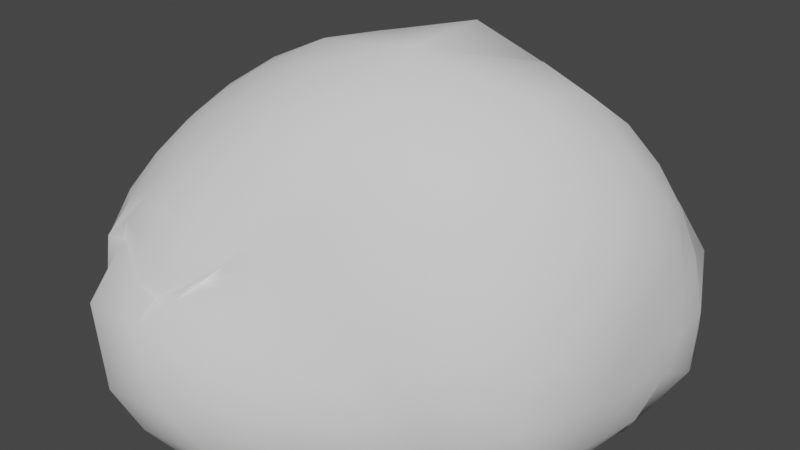 # Source: HugeRock.blend  (saved by Blender 4.1.24; exported with 4.5.12 LTS)
import bpy
from mathutils import Matrix  # noqa: F401  (used for matrix-valued properties, if any)

bpy.ops.wm.read_factory_settings(use_empty=True)
scene = bpy.context.scene
scene.name = 'Scene'

# ---- world
world_world = bpy.data.worlds.new('World'); scene.world = world_world
world_world.use_nodes = True; world_world.node_tree.nodes.clear()
_N = world_world.node_tree.nodes; _L = world_world.node_tree.links
n0 = _N.new('ShaderNodeOutputWorld'); n0.name = 'World Output'; n0.location = (300, 300)
n1 = _N.new('ShaderNodeBackground'); n1.name = 'Background'; n1.location = (10, 300)
n1.inputs[0].default_value = (0.05088, 0.05088, 0.05088, 1.0)
_L.new(n1.outputs[0], n0.inputs[0])
n0.is_active_output = True
world_world.color = (0.05088, 0.05088, 0.05088)
world_world.use_sun_shadow = False
world_world.sun_shadow_jitter_overblur = 0.0

# ---- meshes
me_rock_002 = bpy.data.meshes.new('rock.002')
me_rock_002.from_pydata([(1.012, -0.2388, 1.03), (1.405, -1.428, -1.55), (2.028, 1.923, -1.592), (-1.473, 1.402, -1.374), (-1.18, -2.182, -1.342), (-0.04816, -0.6699, -0.1317), (2.09, 0.7709, 0.09112), (0.3753, 1.236, 0.005289), (-1.387, -0.06005, 0.09588), (-0.09757, -0.1615, -1.582)], [], [(0, 1, 6), (0, 6, 2), (0, 2, 7), (0, 7, 3), (0, 3, 8), (0, 8, 4), (0, 4, 5), (0, 5, 1), (1, 9, 2), (2, 9, 3), (3, 9, 4), (4, 9, 1), (1, 2, 6), (2, 3, 7), (3, 4, 8), (4, 1, 5)])
me_rock_002.polygons.foreach_set('use_smooth', [True] * 16)
_k = {(0, 6): 0.32197, (0, 7): 0.58375, (0, 8): 0.29696, (1, 2): 0.4229, (2, 3): 0.51196, (1, 6): 0.5252, (2, 7): 0.533, (4, 5): 0.66603}
me_rock_002.attributes.new('crease_edge', 'FLOAT', 'EDGE').data.foreach_set('value', [_k.get((min(e.vertices), max(e.vertices)), 0.0) for e in me_rock_002.edges])
me_rock_002.update()

# ---- objects
ob_rock_002 = bpy.data.objects.new('rock.002', me_rock_002)

# ---- transforms, parenting, visibility, modifiers, constraints
ob_rock_002.location = (0.0, 0.0, 0.0)
_m = ob_rock_002.modifiers.new('Subsurf', 'SUBSURF')
_m.levels = 4
_m.render_levels = 4
_m = ob_rock_002.modifiers.new('Subdivision', 'SUBSURF')
_m.levels = 4
_m = ob_rock_002.modifiers.new('Displace.001', 'DISPLACE')
_m.mid_level = 0.0
_m.strength = 0.8145
_m = ob_rock_002.modifiers.new('Displace.002', 'DISPLACE')
_m.strength = 0.06882
_m = ob_rock_002.modifiers.new('Displace.003', 'DISPLACE')
_m.strength = 0.03629
_m = ob_rock_002.modifiers.new('Decimate', 'DECIMATE')
_m.decimate_type = 'UNSUBDIV'
_m.iterations = 7

# ---- collection membership
scene.collection.objects.link(ob_rock_002)

# ---- scene / render settings (as saved in the file)
scene.frame_start = 1; scene.frame_end = 250; scene.frame_set(1)
scene.render.engine = 'CYCLES'
scene.render.image_settings.color_mode = 'RGB'
scene.cycles.sampling_pattern = 'TABULATED_SOBOL'
scene.cycles.debug_use_hair_bvh = False
scene.cycles.use_auto_tile = False
scene.eevee.ray_tracing_options.trace_max_roughness = 0.0
scene.view_settings.view_transform = 'Filmic'
bpy.context.view_layer.update()

# ---- added for rendering (the .blend has no active camera and no usable light): camera, sun
cam_auto = bpy.data.cameras.new('AutoCamera')
cam_auto.lens = 50.0
cam_auto.sensor_width = 36.0
cam_auto.clip_end = 1000.0
ob_auto_camera = bpy.data.objects.new('AutoCamera', cam_auto)
scene.collection.objects.link(ob_auto_camera)
ob_auto_camera.location = (5.92561, -6.53903, 4.0479)
ob_auto_camera.rotation_euler = (1.09748, -7.21219e-08, 0.694738)
scene.camera = ob_auto_camera
light_auto_sun = bpy.data.lights.new('AutoSun', 'SUN')
light_auto_sun.energy = 3.0
light_auto_sun.angle = 0.0523599
ob_auto_sun = bpy.data.objects.new('AutoSun', light_auto_sun)
scene.collection.objects.link(ob_auto_sun)
ob_auto_sun.rotation_euler = (0.872665, 0.174533, 0.523599)
bpy.context.view_layer.update()
